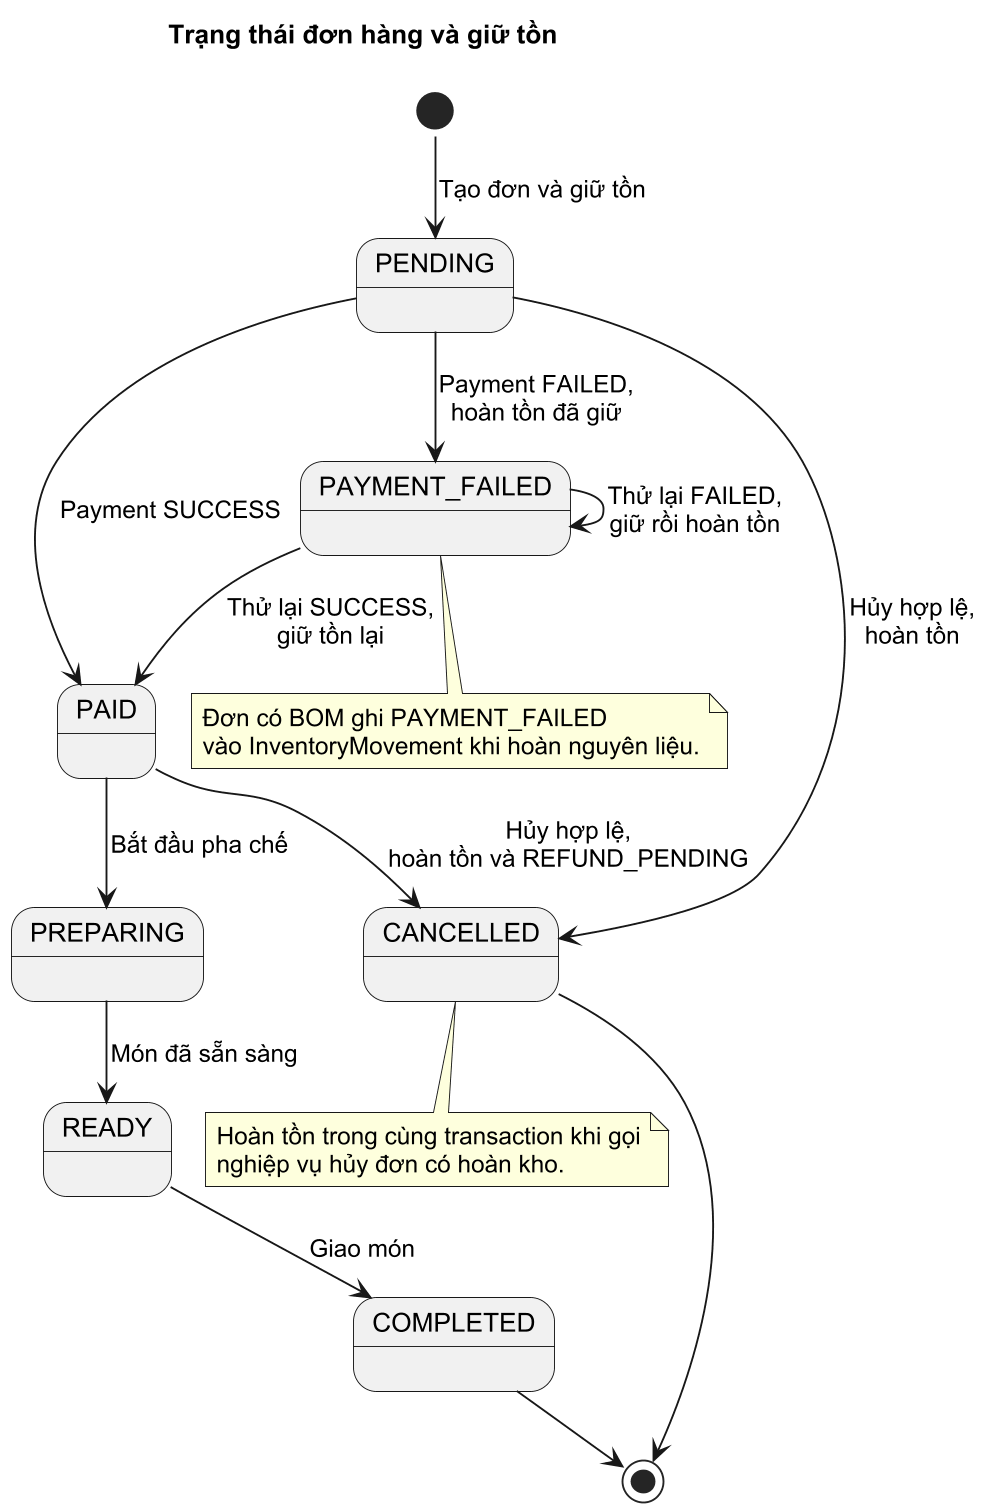

The diagram above was rendered by PlantUML. Its source (embedded in the PNG):
@startuml
skinparamlocked dpi 180
title Trạng thái đơn hàng và giữ tồn
!pragma layout smetana
skinparam defaultFontName Arial

[*] --> PENDING : Tạo đơn và giữ tồn
PENDING --> PAID : Payment SUCCESS
PENDING --> PAYMENT_FAILED : Payment FAILED,\nhoàn tồn đã giữ
PAYMENT_FAILED --> PAID : Thử lại SUCCESS,\ngiữ tồn lại
PAYMENT_FAILED --> PAYMENT_FAILED : Thử lại FAILED,\ngiữ rồi hoàn tồn
PENDING --> CANCELLED : Hủy hợp lệ,\nhoàn tồn
PAID --> CANCELLED : Hủy hợp lệ,\nhoàn tồn và REFUND_PENDING
PAID --> PREPARING : Bắt đầu pha chế
PREPARING --> READY : Món đã sẵn sàng
READY --> COMPLETED : Giao món
CANCELLED --> [*]
COMPLETED --> [*]
note bottom of PAYMENT_FAILED
  Đơn có BOM ghi PAYMENT_FAILED
  vào InventoryMovement khi hoàn nguyên liệu.
end note
note bottom of CANCELLED
  Hoàn tồn trong cùng transaction khi gọi
  nghiệp vụ hủy đơn có hoàn kho.
end note
@enduml